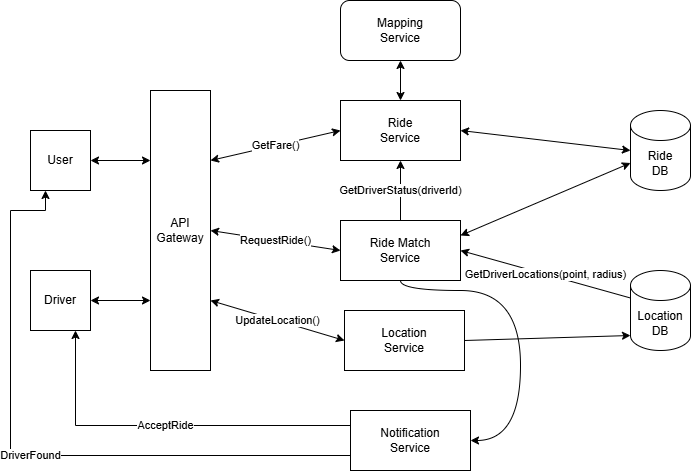

The diagram above was exported from draw.io. Its source (the exported page's mxGraphModel, read from the mxfile embedded in the PNG):
<mxGraphModel dx="1030" dy="634" grid="1" gridSize="10" guides="1" tooltips="1" connect="1" arrows="1" fold="1" page="1" pageScale="1" pageWidth="827" pageHeight="1169" background="#ffffff" math="0" shadow="0">
  <root>
    <mxCell id="0" />
    <mxCell id="1" parent="0" />
    <mxCell id="seP5JNIp63KaJXCdA465-1" parent="1" style="whiteSpace=wrap;html=1;aspect=fixed;" value="User" vertex="1">
      <mxGeometry height="60" width="60" x="40" y="160" as="geometry" />
    </mxCell>
    <mxCell id="seP5JNIp63KaJXCdA465-2" parent="1" style="whiteSpace=wrap;html=1;aspect=fixed;" value="Driver" vertex="1">
      <mxGeometry height="60" width="60" x="40" y="300" as="geometry" />
    </mxCell>
    <mxCell id="seP5JNIp63KaJXCdA465-3" parent="1" style="rounded=0;whiteSpace=wrap;html=1;direction=south;" value="API&lt;div&gt;Gateway&lt;/div&gt;" vertex="1">
      <mxGeometry height="280" width="60" x="160" y="120" as="geometry" />
    </mxCell>
    <mxCell id="seP5JNIp63KaJXCdA465-5" edge="1" parent="1" source="seP5JNIp63KaJXCdA465-1" style="endArrow=classic;startArrow=classic;html=1;rounded=0;exitX=1;exitY=0.5;exitDx=0;exitDy=0;entryX=0.25;entryY=1;entryDx=0;entryDy=0;" target="seP5JNIp63KaJXCdA465-3" value="">
      <mxGeometry height="50" relative="1" width="50" as="geometry">
        <mxPoint x="390" y="330" as="sourcePoint" />
        <mxPoint x="440" y="280" as="targetPoint" />
      </mxGeometry>
    </mxCell>
    <mxCell id="seP5JNIp63KaJXCdA465-6" edge="1" parent="1" source="seP5JNIp63KaJXCdA465-2" style="endArrow=classic;startArrow=classic;html=1;rounded=0;exitX=1;exitY=0.5;exitDx=0;exitDy=0;entryX=0.75;entryY=1;entryDx=0;entryDy=0;" target="seP5JNIp63KaJXCdA465-3" value="">
      <mxGeometry height="50" relative="1" width="50" as="geometry">
        <mxPoint x="190" y="180" as="sourcePoint" />
        <mxPoint x="250" y="193" as="targetPoint" />
      </mxGeometry>
    </mxCell>
    <mxCell id="seP5JNIp63KaJXCdA465-8" parent="1" style="rounded=0;whiteSpace=wrap;html=1;" value="Ride&lt;div&gt;Service&lt;/div&gt;" vertex="1">
      <mxGeometry height="60" width="120" x="350" y="130" as="geometry" />
    </mxCell>
    <mxCell id="seP5JNIp63KaJXCdA465-9" edge="1" parent="1" source="seP5JNIp63KaJXCdA465-3" style="endArrow=classic;startArrow=classic;html=1;rounded=0;exitX=0.25;exitY=0;exitDx=0;exitDy=0;entryX=0;entryY=0.5;entryDx=0;entryDy=0;" target="seP5JNIp63KaJXCdA465-8" value="GetFare()">
      <mxGeometry height="50" relative="1" width="50" as="geometry">
        <mxPoint x="310" y="270" as="sourcePoint" />
        <mxPoint x="360" y="220" as="targetPoint" />
      </mxGeometry>
    </mxCell>
    <mxCell id="seP5JNIp63KaJXCdA465-12" edge="1" parent="1" source="seP5JNIp63KaJXCdA465-8" style="endArrow=classic;startArrow=classic;html=1;rounded=0;entryX=0.5;entryY=1;entryDx=0;entryDy=0;exitX=0.5;exitY=0;exitDx=0;exitDy=0;" target="CuopP3Q3i9ObOldq8a_b-1" value="">
      <mxGeometry height="50" relative="1" width="50" as="geometry">
        <mxPoint x="530" y="170" as="sourcePoint" />
        <mxPoint x="410" y="90" as="targetPoint" />
      </mxGeometry>
    </mxCell>
    <mxCell id="seP5JNIp63KaJXCdA465-13" parent="1" style="shape=cylinder3;whiteSpace=wrap;html=1;boundedLbl=1;backgroundOutline=1;size=15;" value="Ride&lt;div&gt;DB&lt;/div&gt;" vertex="1">
      <mxGeometry height="80" width="60" x="640" y="140" as="geometry" />
    </mxCell>
    <mxCell id="seP5JNIp63KaJXCdA465-14" parent="1" style="shape=cylinder3;whiteSpace=wrap;html=1;boundedLbl=1;backgroundOutline=1;size=15;" value="Location&lt;div&gt;DB&lt;/div&gt;" vertex="1">
      <mxGeometry height="80" width="60" x="640" y="300" as="geometry" />
    </mxCell>
    <mxCell id="seP5JNIp63KaJXCdA465-15" parent="1" style="rounded=0;whiteSpace=wrap;html=1;" value="Ride&amp;nbsp;&lt;span style=&quot;background-color: transparent; color: light-dark(rgb(0, 0, 0), rgb(255, 255, 255));&quot;&gt;Match&lt;/span&gt;&lt;div&gt;&lt;div&gt;Service&lt;/div&gt;&lt;/div&gt;" vertex="1">
      <mxGeometry height="60" width="120" x="350" y="250" as="geometry" />
    </mxCell>
    <mxCell id="seP5JNIp63KaJXCdA465-16" parent="1" style="rounded=0;whiteSpace=wrap;html=1;" value="Location&lt;div&gt;Service&lt;/div&gt;" vertex="1">
      <mxGeometry height="60" width="120" x="354" y="340" as="geometry" />
    </mxCell>
    <mxCell id="seP5JNIp63KaJXCdA465-17" edge="1" parent="1" source="seP5JNIp63KaJXCdA465-3" style="endArrow=classic;startArrow=classic;html=1;rounded=0;entryX=0;entryY=0.5;entryDx=0;entryDy=0;exitX=0.75;exitY=0;exitDx=0;exitDy=0;" target="seP5JNIp63KaJXCdA465-16" value="UpdateLocation()">
      <mxGeometry height="50" relative="1" width="50" as="geometry">
        <mxPoint x="240" y="340" as="sourcePoint" />
        <mxPoint x="290" y="420" as="targetPoint" />
      </mxGeometry>
    </mxCell>
    <mxCell id="seP5JNIp63KaJXCdA465-19" edge="1" parent="1" source="seP5JNIp63KaJXCdA465-16" style="endArrow=classic;html=1;rounded=0;exitX=1;exitY=0.5;exitDx=0;exitDy=0;entryX=0;entryY=1;entryDx=0;entryDy=-15;entryPerimeter=0;" target="seP5JNIp63KaJXCdA465-14" value="">
      <mxGeometry height="50" relative="1" width="50" as="geometry">
        <mxPoint x="390" y="290" as="sourcePoint" />
        <mxPoint x="440" y="240" as="targetPoint" />
      </mxGeometry>
    </mxCell>
    <mxCell id="seP5JNIp63KaJXCdA465-20" edge="1" parent="1" source="seP5JNIp63KaJXCdA465-14" style="endArrow=classic;html=1;rounded=0;exitX=0;exitY=0;exitDx=0;exitDy=27.5;exitPerimeter=0;entryX=1;entryY=0.5;entryDx=0;entryDy=0;" target="seP5JNIp63KaJXCdA465-15" value="GetDriverLocations(point, radius)">
      <mxGeometry height="50" relative="1" width="50" as="geometry">
        <mxPoint x="390" y="290" as="sourcePoint" />
        <mxPoint x="440" y="240" as="targetPoint" />
      </mxGeometry>
    </mxCell>
    <mxCell id="seP5JNIp63KaJXCdA465-21" edge="1" parent="1" source="seP5JNIp63KaJXCdA465-3" style="endArrow=classic;startArrow=classic;html=1;rounded=0;exitX=0.5;exitY=0;exitDx=0;exitDy=0;entryX=0;entryY=0.5;entryDx=0;entryDy=0;" target="seP5JNIp63KaJXCdA465-15" value="RequestRide()">
      <mxGeometry height="50" relative="1" width="50" as="geometry">
        <mxPoint x="390" y="290" as="sourcePoint" />
        <mxPoint x="440" y="240" as="targetPoint" />
      </mxGeometry>
    </mxCell>
    <mxCell id="seP5JNIp63KaJXCdA465-22" edge="1" parent="1" source="seP5JNIp63KaJXCdA465-8" style="endArrow=classic;startArrow=classic;html=1;rounded=0;entryX=0;entryY=0.5;entryDx=0;entryDy=0;entryPerimeter=0;exitX=1;exitY=0.5;exitDx=0;exitDy=0;" target="seP5JNIp63KaJXCdA465-13" value="">
      <mxGeometry height="50" relative="1" width="50" as="geometry">
        <mxPoint x="390" y="290" as="sourcePoint" />
        <mxPoint x="440" y="240" as="targetPoint" />
      </mxGeometry>
    </mxCell>
    <mxCell id="seP5JNIp63KaJXCdA465-24" edge="1" parent="1" source="seP5JNIp63KaJXCdA465-15" style="endArrow=classic;startArrow=classic;html=1;rounded=0;entryX=0;entryY=0;entryDx=0;entryDy=52.5;entryPerimeter=0;exitX=1;exitY=0.25;exitDx=0;exitDy=0;" target="seP5JNIp63KaJXCdA465-13" value="">
      <mxGeometry height="50" relative="1" width="50" as="geometry">
        <mxPoint x="570" y="280" as="sourcePoint" />
        <mxPoint x="620" y="230" as="targetPoint" />
      </mxGeometry>
    </mxCell>
    <mxCell id="seP5JNIp63KaJXCdA465-28" edge="1" parent="1" source="seP5JNIp63KaJXCdA465-25" style="edgeStyle=orthogonalEdgeStyle;rounded=0;orthogonalLoop=1;jettySize=auto;html=1;exitX=0;exitY=0.25;exitDx=0;exitDy=0;entryX=0.75;entryY=1;entryDx=0;entryDy=0;" target="seP5JNIp63KaJXCdA465-2" value="AcceptRide">
      <mxGeometry relative="1" as="geometry" />
    </mxCell>
    <mxCell id="seP5JNIp63KaJXCdA465-25" parent="1" style="rounded=0;whiteSpace=wrap;html=1;" value="Notification&lt;div&gt;Service&lt;/div&gt;" vertex="1">
      <mxGeometry height="60" width="120" x="360" y="440" as="geometry" />
    </mxCell>
    <mxCell id="seP5JNIp63KaJXCdA465-26" edge="1" parent="1" source="seP5JNIp63KaJXCdA465-15" style="endArrow=classic;html=1;rounded=0;exitX=0.5;exitY=1;exitDx=0;exitDy=0;entryX=1;entryY=0.5;entryDx=0;entryDy=0;edgeStyle=orthogonalEdgeStyle;curved=1;" target="seP5JNIp63KaJXCdA465-25" value="">
      <mxGeometry height="50" relative="1" width="50" as="geometry">
        <Array as="points">
          <mxPoint x="410" y="320" />
          <mxPoint x="530" y="320" />
          <mxPoint x="530" y="470" />
        </Array>
        <mxPoint x="390" y="280" as="sourcePoint" />
        <mxPoint x="440" y="230" as="targetPoint" />
      </mxGeometry>
    </mxCell>
    <mxCell id="seP5JNIp63KaJXCdA465-30" edge="1" parent="1" source="seP5JNIp63KaJXCdA465-25" style="endArrow=classic;html=1;rounded=0;exitX=0;exitY=0.75;exitDx=0;exitDy=0;edgeStyle=orthogonalEdgeStyle;entryX=0.25;entryY=1;entryDx=0;entryDy=0;" target="seP5JNIp63KaJXCdA465-1" value="DriverFound">
      <mxGeometry height="50" relative="1" width="50" as="geometry">
        <Array as="points">
          <mxPoint x="20" y="485" />
          <mxPoint x="20" y="240" />
          <mxPoint x="55" y="240" />
        </Array>
        <mxPoint x="240" y="550" as="sourcePoint" />
        <mxPoint x="20" y="240" as="targetPoint" />
      </mxGeometry>
    </mxCell>
    <mxCell id="Ve4PWPqTt242OqcvZFmw-1" edge="1" parent="1" source="seP5JNIp63KaJXCdA465-15" style="endArrow=classic;html=1;rounded=0;exitX=0.5;exitY=0;exitDx=0;exitDy=0;" target="seP5JNIp63KaJXCdA465-8" value="GetDriverStatus(driverId)">
      <mxGeometry height="50" relative="1" width="50" as="geometry">
        <mxPoint x="450" y="140" as="sourcePoint" />
        <mxPoint x="450" y="90" as="targetPoint" />
      </mxGeometry>
    </mxCell>
    <mxCell id="CuopP3Q3i9ObOldq8a_b-1" parent="1" style="rounded=1;whiteSpace=wrap;html=1;" value="Mapping&lt;div&gt;Service&lt;/div&gt;" vertex="1">
      <mxGeometry height="60" width="120" x="350" y="30" as="geometry" />
    </mxCell>
  </root>
</mxGraphModel>